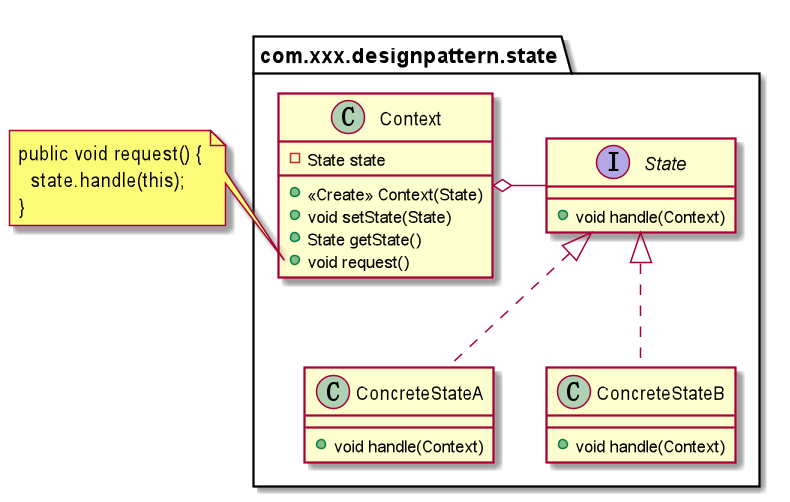

The diagram above was rendered by PlantUML. Its source (embedded in the PNG):
@startuml
interface com.xxx.designpattern.state.State {
+ void handle(Context)
}
class com.xxx.designpattern.state.ConcreteStateA {
+ void handle(Context)
}
class com.xxx.designpattern.state.ConcreteStateB {
+ void handle(Context)
}
class com.xxx.designpattern.state.Context {
- State state
+ <<Create>> Context(State)
+ void setState(State)
+ State getState()
+ void request()
}
note left of com.xxx.designpattern.state.Context::request
public void request() {
  state.handle(this);
}
end note

com.xxx.designpattern.state.State <|.. com.xxx.designpattern.state.ConcreteStateA
com.xxx.designpattern.state.State <|.. com.xxx.designpattern.state.ConcreteStateB
com.xxx.designpattern.state.Context o- com.xxx.designpattern.state.State
@enduml